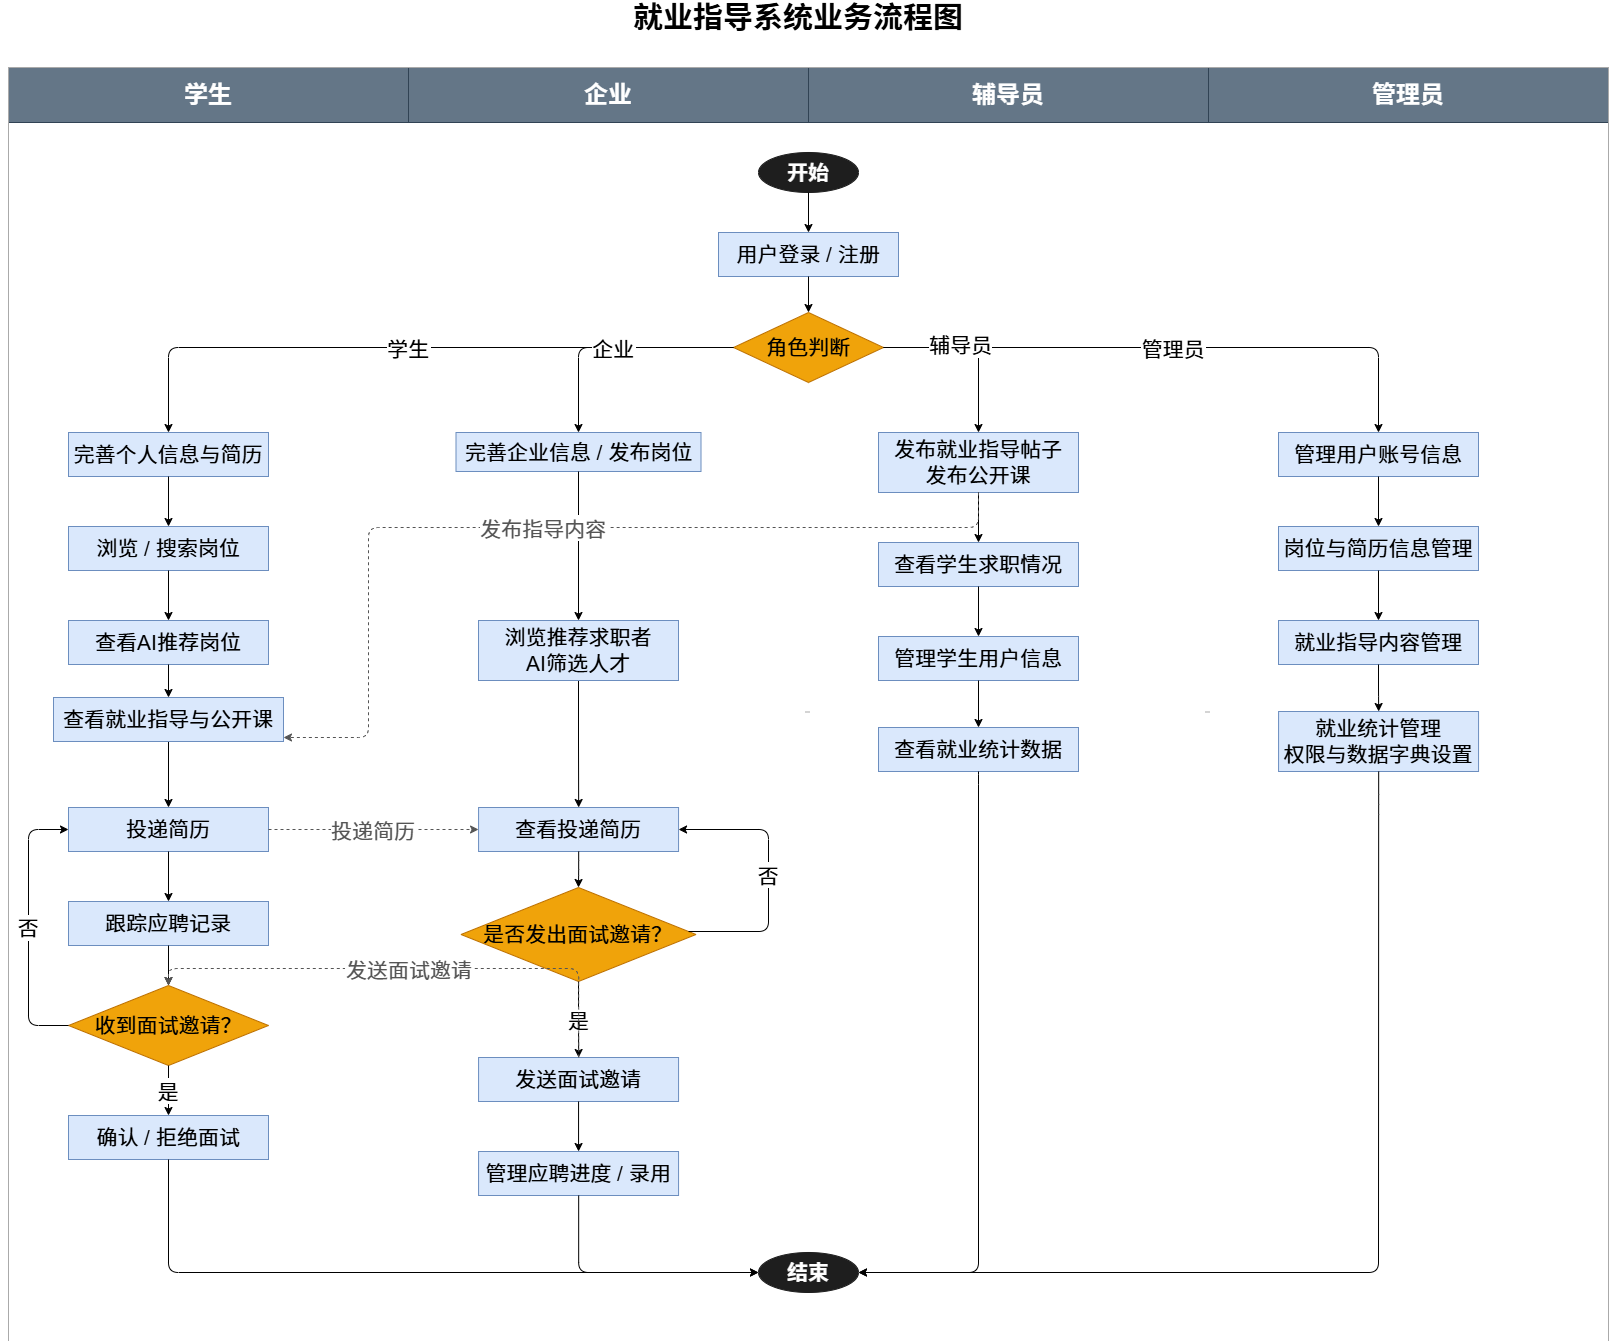

The diagram above was exported from draw.io. Its source (the exported page's mxGraphModel, read from the mxfile embedded in the PNG):
<mxGraphModel dx="5643" dy="1895" grid="1" gridSize="10" guides="1" tooltips="1" connect="1" arrows="1" fold="1" page="1" pageScale="1" pageWidth="2200" pageHeight="1400" math="0" shadow="0">
  <root>
    <mxCell id="0" />
    <mxCell id="1" parent="0" />
    <mxCell id="title" parent="1" style="text;html=1;strokeColor=none;fillColor=none;align=center;verticalAlign=middle;whiteSpace=wrap;fontSize=30;fontStyle=1;" value="就业指导系统业务流程图" vertex="1">
      <mxGeometry height="40" width="700" x="350" y="50" as="geometry" />
    </mxCell>
    <mxCell id="lane_s_title" parent="1" style="rounded=0;whiteSpace=wrap;html=1;fillColor=#647687;strokeColor=#314354;fontColor=#ffffff;fontSize=24;fontStyle=1;align=center;labelPosition=center;verticalLabelPosition=middle;verticalAlign=middle;" value="学生" vertex="1">
      <mxGeometry height="55" width="400" x="-90" y="120" as="geometry" />
    </mxCell>
    <mxCell id="lane_c_title" parent="1" style="rounded=0;whiteSpace=wrap;html=1;fillColor=#647687;strokeColor=#314354;fontColor=#ffffff;fontSize=24;fontStyle=1;align=center;labelPosition=center;verticalLabelPosition=middle;verticalAlign=middle;" value="企业" vertex="1">
      <mxGeometry height="55" width="400" x="310" y="120" as="geometry" />
    </mxCell>
    <mxCell id="lane_t_title" parent="1" style="rounded=0;whiteSpace=wrap;html=1;fillColor=#647687;strokeColor=#314354;fontColor=#ffffff;fontSize=24;fontStyle=1;align=center;labelPosition=center;verticalLabelPosition=middle;verticalAlign=middle;" value="辅导员" vertex="1">
      <mxGeometry height="55" width="400" x="710" y="120" as="geometry" />
    </mxCell>
    <mxCell id="lane_a_title" parent="1" style="rounded=0;whiteSpace=wrap;html=1;fillColor=#647687;strokeColor=#314354;fontColor=#ffffff;fontSize=24;fontStyle=1;align=center;labelPosition=center;verticalLabelPosition=middle;verticalAlign=middle;" value="管理员" vertex="1">
      <mxGeometry height="55" width="400" x="1110" y="120" as="geometry" />
    </mxCell>
    <mxCell id="vline1" parent="1" style="line;strokeColor=#aaaaaa;fillColor=none;rotation=90;fontSize=21;verticalAlign=middle;" value="" vertex="1">
      <mxGeometry height="1260" width="1" x="459" y="60" as="geometry" />
    </mxCell>
    <mxCell id="vline2" parent="1" style="line;strokeColor=#aaaaaa;fillColor=none;rotation=90;fontSize=21;verticalAlign=middle;" value="" vertex="1">
      <mxGeometry height="1260" width="1" x="709" y="135" as="geometry" />
    </mxCell>
    <mxCell id="vline3" parent="1" style="line;strokeColor=#aaaaaa;fillColor=none;rotation=90;fontSize=21;verticalAlign=middle;" value="" vertex="1">
      <mxGeometry height="1260" width="1" x="1109" y="135" as="geometry" />
    </mxCell>
    <mxCell id="outer_box" parent="1" style="rounded=0;whiteSpace=wrap;html=1;fillColor=none;strokeColor=#aaaaaa;fontSize=21;verticalAlign=middle;" value="" vertex="1">
      <mxGeometry height="1275" width="1600" x="-90" y="120" as="geometry" />
    </mxCell>
    <mxCell id="start" parent="1" style="ellipse;whiteSpace=wrap;html=1;fillColor=#1e1e1e;fontColor=#ffffff;strokeColor=#1e1e1e;fontSize=21;fontStyle=1;verticalAlign=middle;" value="开始" vertex="1">
      <mxGeometry height="40" width="100" x="660" y="205" as="geometry" />
    </mxCell>
    <mxCell id="login" parent="1" style="rounded=0;whiteSpace=wrap;html=1;fillColor=#dae8fc;strokeColor=#6c8ebf;fontSize=21;verticalAlign=middle;" value="用户登录 / 注册" vertex="1">
      <mxGeometry height="44" width="180" x="620" y="285" as="geometry" />
    </mxCell>
    <mxCell id="role_judge" parent="1" style="rhombus;whiteSpace=wrap;html=1;fillColor=#f0a30a;strokeColor=#BD7000;fontColor=#000000;fontSize=21;verticalAlign=middle;" value="角色判断" vertex="1">
      <mxGeometry height="70" width="150" x="635" y="365" as="geometry" />
    </mxCell>
    <mxCell id="s1" parent="1" style="rounded=0;whiteSpace=wrap;html=1;fillColor=#dae8fc;strokeColor=#6c8ebf;fontSize=21;verticalAlign=middle;" value="完善个人信息与简历" vertex="1">
      <mxGeometry height="44" width="200" x="-30" y="485" as="geometry" />
    </mxCell>
    <mxCell id="s2" parent="1" style="rounded=0;whiteSpace=wrap;html=1;fillColor=#dae8fc;strokeColor=#6c8ebf;fontSize=21;verticalAlign=middle;" value="浏览 / 搜索岗位" vertex="1">
      <mxGeometry height="44" width="200" x="-30" y="579" as="geometry" />
    </mxCell>
    <mxCell id="s3" parent="1" style="rounded=0;whiteSpace=wrap;html=1;fillColor=#dae8fc;strokeColor=#6c8ebf;fontSize=21;verticalAlign=middle;" value="查看AI推荐岗位" vertex="1">
      <mxGeometry height="44" width="200" x="-30" y="673" as="geometry" />
    </mxCell>
    <mxCell id="s4" parent="1" style="rounded=0;whiteSpace=wrap;html=1;fillColor=#dae8fc;strokeColor=#6c8ebf;fontSize=21;verticalAlign=middle;" value="投递简历" vertex="1">
      <mxGeometry height="44" width="200" x="-30" y="860" as="geometry" />
    </mxCell>
    <mxCell id="s5" parent="1" style="rounded=0;whiteSpace=wrap;html=1;fillColor=#dae8fc;strokeColor=#6c8ebf;fontSize=21;verticalAlign=middle;" value="跟踪应聘记录" vertex="1">
      <mxGeometry height="44" width="200" x="-30" y="954" as="geometry" />
    </mxCell>
    <mxCell id="s6_judge" parent="1" style="rhombus;whiteSpace=wrap;html=1;fillColor=#f0a30a;strokeColor=#BD7000;fontColor=#000000;fontSize=21;verticalAlign=middle;" value="收到面试邀请？" vertex="1">
      <mxGeometry height="80" width="200" x="-30" y="1038" as="geometry" />
    </mxCell>
    <mxCell id="s7" parent="1" style="rounded=0;whiteSpace=wrap;html=1;fillColor=#dae8fc;strokeColor=#6c8ebf;fontSize=21;verticalAlign=middle;" value="确认 / 拒绝面试" vertex="1">
      <mxGeometry height="44" width="200" x="-30" y="1168" as="geometry" />
    </mxCell>
    <mxCell id="c1" parent="1" style="rounded=0;whiteSpace=wrap;html=1;fillColor=#dae8fc;strokeColor=#6c8ebf;fontSize=21;verticalAlign=middle;" value="完善企业信息 / 发布岗位" vertex="1">
      <mxGeometry height="39" width="245" x="357.5" y="485" as="geometry" />
    </mxCell>
    <mxCell id="TVRx7lzx0BgXpU7kiVpg-6" edge="1" parent="1" source="c2" style="edgeStyle=orthogonalEdgeStyle;rounded=0;orthogonalLoop=1;jettySize=auto;html=1;fontSize=21;verticalAlign=middle;" target="c3">
      <mxGeometry relative="1" as="geometry" />
    </mxCell>
    <mxCell id="c2" parent="1" style="rounded=0;whiteSpace=wrap;html=1;fillColor=#dae8fc;strokeColor=#6c8ebf;fontSize=21;verticalAlign=middle;" value="浏览推荐求职者&#10;AI筛选人才" vertex="1">
      <mxGeometry height="60" width="200" x="380" y="673" as="geometry" />
    </mxCell>
    <mxCell id="c3" parent="1" style="rounded=0;whiteSpace=wrap;html=1;fillColor=#dae8fc;strokeColor=#6c8ebf;fontSize=21;verticalAlign=middle;" value="查看投递简历" vertex="1">
      <mxGeometry height="44" width="200" x="380.06" y="860" as="geometry" />
    </mxCell>
    <mxCell id="c4_judge" parent="1" style="rhombus;whiteSpace=wrap;html=1;fillColor=#f0a30a;strokeColor=#BD7000;fontColor=#000000;fontSize=21;verticalAlign=middle;" value="是否发出面试邀请？" vertex="1">
      <mxGeometry height="94" width="235.06" x="362.47" y="940" as="geometry" />
    </mxCell>
    <mxCell id="c5" parent="1" style="rounded=0;whiteSpace=wrap;html=1;fillColor=#dae8fc;strokeColor=#6c8ebf;fontSize=21;verticalAlign=middle;" value="发送面试邀请" vertex="1">
      <mxGeometry height="44" width="200" x="380.06" y="1110" as="geometry" />
    </mxCell>
    <mxCell id="c6" parent="1" style="rounded=0;whiteSpace=wrap;html=1;fillColor=#dae8fc;strokeColor=#6c8ebf;fontSize=21;verticalAlign=middle;" value="管理应聘进度 / 录用" vertex="1">
      <mxGeometry height="44" width="200" x="380.06" y="1204" as="geometry" />
    </mxCell>
    <mxCell id="t1" parent="1" style="rounded=0;whiteSpace=wrap;html=1;fillColor=#dae8fc;strokeColor=#6c8ebf;fontSize=21;verticalAlign=middle;" value="发布就业指导帖子&#10;发布公开课" vertex="1">
      <mxGeometry height="60" width="200" x="780" y="485" as="geometry" />
    </mxCell>
    <mxCell id="t2" parent="1" style="rounded=0;whiteSpace=wrap;html=1;fillColor=#dae8fc;strokeColor=#6c8ebf;fontSize=21;verticalAlign=middle;" value="查看学生求职情况" vertex="1">
      <mxGeometry height="44" width="200" x="780" y="595" as="geometry" />
    </mxCell>
    <mxCell id="t3" parent="1" style="rounded=0;whiteSpace=wrap;html=1;fillColor=#dae8fc;strokeColor=#6c8ebf;fontSize=21;verticalAlign=middle;" value="管理学生用户信息" vertex="1">
      <mxGeometry height="44" width="200" x="780" y="689" as="geometry" />
    </mxCell>
    <mxCell id="t4" parent="1" style="rounded=0;whiteSpace=wrap;html=1;fillColor=#dae8fc;strokeColor=#6c8ebf;fontSize=21;verticalAlign=middle;" value="查看就业统计数据" vertex="1">
      <mxGeometry height="44" width="200" x="780" y="780" as="geometry" />
    </mxCell>
    <mxCell id="a1" parent="1" style="rounded=0;whiteSpace=wrap;html=1;fillColor=#dae8fc;strokeColor=#6c8ebf;fontSize=21;verticalAlign=middle;" value="管理用户账号信息" vertex="1">
      <mxGeometry height="44" width="200" x="1180" y="485" as="geometry" />
    </mxCell>
    <mxCell id="a2" parent="1" style="rounded=0;whiteSpace=wrap;html=1;fillColor=#dae8fc;strokeColor=#6c8ebf;fontSize=21;verticalAlign=middle;" value="岗位与简历信息管理" vertex="1">
      <mxGeometry height="44" width="200" x="1180" y="579" as="geometry" />
    </mxCell>
    <mxCell id="a3" parent="1" style="rounded=0;whiteSpace=wrap;html=1;fillColor=#dae8fc;strokeColor=#6c8ebf;fontSize=21;verticalAlign=middle;" value="就业指导内容管理" vertex="1">
      <mxGeometry height="44" width="200" x="1180" y="673" as="geometry" />
    </mxCell>
    <mxCell id="a4" parent="1" style="rounded=0;whiteSpace=wrap;html=1;fillColor=#dae8fc;strokeColor=#6c8ebf;fontSize=21;verticalAlign=middle;" value="就业统计管理&#10;权限与数据字典设置" vertex="1">
      <mxGeometry height="60" width="200" x="1180.06" y="764" as="geometry" />
    </mxCell>
    <mxCell id="end" parent="1" style="ellipse;whiteSpace=wrap;html=1;fillColor=#1e1e1e;fontColor=#ffffff;strokeColor=#1e1e1e;fontSize=21;fontStyle=1;verticalAlign=middle;" value="结束" vertex="1">
      <mxGeometry height="40" width="100" x="660" y="1305" as="geometry" />
    </mxCell>
    <mxCell id="e_start" edge="1" parent="1" source="start" style="edgeStyle=orthogonalEdgeStyle;fontSize=21;verticalAlign=middle;" target="login">
      <mxGeometry relative="1" as="geometry" />
    </mxCell>
    <mxCell id="e_login" edge="1" parent="1" source="login" style="edgeStyle=orthogonalEdgeStyle;fontSize=21;verticalAlign=middle;" target="role_judge">
      <mxGeometry relative="1" as="geometry" />
    </mxCell>
    <mxCell id="e_to_s" edge="1" parent="1" source="role_judge" style="edgeStyle=orthogonalEdgeStyle;fontSize=21;verticalAlign=middle;" target="s1" value="学生">
      <mxGeometry relative="1" as="geometry">
        <mxPoint as="offset" />
        <Array as="points">
          <mxPoint x="635" y="400" />
          <mxPoint x="70" y="400" />
          <mxPoint x="70" y="485" />
        </Array>
      </mxGeometry>
    </mxCell>
    <mxCell id="e_to_c" edge="1" parent="1" source="role_judge" style="edgeStyle=orthogonalEdgeStyle;fontSize=21;verticalAlign=middle;" target="c1" value="企业">
      <mxGeometry relative="1" as="geometry">
        <Array as="points">
          <mxPoint x="635" y="400" />
          <mxPoint x="480" y="400" />
          <mxPoint x="480" y="485" />
        </Array>
      </mxGeometry>
    </mxCell>
    <mxCell id="e_to_t" edge="1" parent="1" source="role_judge" style="edgeStyle=orthogonalEdgeStyle;fontSize=21;verticalAlign=middle;" target="t1" value="">
      <mxGeometry relative="1" as="geometry">
        <Array as="points">
          <mxPoint x="785" y="400" />
          <mxPoint x="880" y="400" />
          <mxPoint x="880" y="485" />
        </Array>
      </mxGeometry>
    </mxCell>
    <mxCell id="e_to_a" edge="1" parent="1" source="role_judge" style="edgeStyle=orthogonalEdgeStyle;fontSize=21;verticalAlign=middle;" target="a1" value="管理员">
      <mxGeometry relative="1" as="geometry">
        <Array as="points">
          <mxPoint x="785" y="400" />
          <mxPoint x="1280" y="400" />
          <mxPoint x="1280" y="485" />
        </Array>
      </mxGeometry>
    </mxCell>
    <mxCell id="TVRx7lzx0BgXpU7kiVpg-7" connectable="0" parent="e_to_a" style="edgeLabel;html=1;align=center;verticalAlign=middle;resizable=0;points=[];fontSize=21;" value="&lt;span&gt;辅导员&lt;/span&gt;" vertex="1">
      <mxGeometry relative="1" x="-0.7349" y="3" as="geometry">
        <mxPoint as="offset" />
      </mxGeometry>
    </mxCell>
    <mxCell id="es12" edge="1" parent="1" source="s1" style="edgeStyle=orthogonalEdgeStyle;fontSize=21;verticalAlign=middle;" target="s2">
      <mxGeometry relative="1" as="geometry" />
    </mxCell>
    <mxCell id="es23" edge="1" parent="1" source="s2" style="edgeStyle=orthogonalEdgeStyle;fontSize=21;verticalAlign=middle;" target="s3">
      <mxGeometry relative="1" as="geometry" />
    </mxCell>
    <mxCell id="es34" edge="1" parent="1" source="s3" style="edgeStyle=orthogonalEdgeStyle;entryX=0.5;entryY=0;entryDx=0;entryDy=0;fontSize=21;verticalAlign=middle;" target="TVRx7lzx0BgXpU7kiVpg-2">
      <mxGeometry relative="1" as="geometry">
        <mxPoint x="70" y="790" as="targetPoint" />
      </mxGeometry>
    </mxCell>
    <mxCell id="es45" edge="1" parent="1" source="s4" style="edgeStyle=orthogonalEdgeStyle;fontSize=21;verticalAlign=middle;" target="s5">
      <mxGeometry relative="1" as="geometry" />
    </mxCell>
    <mxCell id="es56" edge="1" parent="1" source="s5" style="edgeStyle=orthogonalEdgeStyle;fontSize=21;verticalAlign=middle;" target="s6_judge">
      <mxGeometry relative="1" as="geometry" />
    </mxCell>
    <mxCell id="es6y" edge="1" parent="1" source="s6_judge" style="edgeStyle=orthogonalEdgeStyle;fontSize=21;verticalAlign=middle;" target="s7" value="是">
      <mxGeometry relative="1" as="geometry" />
    </mxCell>
    <mxCell id="es6n" edge="1" parent="1" source="s6_judge" style="edgeStyle=orthogonalEdgeStyle;fontSize=21;verticalAlign=middle;" target="s4" value="否">
      <mxGeometry relative="1" as="geometry">
        <Array as="points">
          <mxPoint x="-70" y="1078" />
          <mxPoint x="-70" y="882" />
        </Array>
      </mxGeometry>
    </mxCell>
    <mxCell id="ec12" edge="1" parent="1" source="c1" style="edgeStyle=orthogonalEdgeStyle;fontSize=21;verticalAlign=middle;" target="c2">
      <mxGeometry relative="1" as="geometry" />
    </mxCell>
    <mxCell id="ec34" edge="1" parent="1" source="c3" style="edgeStyle=orthogonalEdgeStyle;fontSize=21;verticalAlign=middle;" target="c4_judge">
      <mxGeometry relative="1" as="geometry" />
    </mxCell>
    <mxCell id="ec4y" edge="1" parent="1" source="c4_judge" style="edgeStyle=orthogonalEdgeStyle;fontSize=21;verticalAlign=middle;" target="c5" value="是">
      <mxGeometry relative="1" as="geometry" />
    </mxCell>
    <mxCell id="ec4n" edge="1" parent="1" source="c4_judge" style="edgeStyle=orthogonalEdgeStyle;fontSize=21;verticalAlign=middle;" target="c3" value="否">
      <mxGeometry relative="1" as="geometry">
        <Array as="points">
          <mxPoint x="670" y="984" />
          <mxPoint x="670" y="882" />
        </Array>
      </mxGeometry>
    </mxCell>
    <mxCell id="ec56" edge="1" parent="1" source="c5" style="edgeStyle=orthogonalEdgeStyle;fontSize=21;verticalAlign=middle;" target="c6">
      <mxGeometry relative="1" as="geometry" />
    </mxCell>
    <mxCell id="et12" edge="1" parent="1" source="t1" style="edgeStyle=orthogonalEdgeStyle;fontSize=21;verticalAlign=middle;" target="t2">
      <mxGeometry relative="1" as="geometry" />
    </mxCell>
    <mxCell id="et23" edge="1" parent="1" source="t2" style="edgeStyle=orthogonalEdgeStyle;fontSize=21;verticalAlign=middle;" target="t3">
      <mxGeometry relative="1" as="geometry" />
    </mxCell>
    <mxCell id="et34" edge="1" parent="1" source="t3" style="edgeStyle=orthogonalEdgeStyle;fontSize=21;verticalAlign=middle;" target="t4">
      <mxGeometry relative="1" as="geometry">
        <mxPoint x="880.059999999999" y="730" as="sourcePoint" />
      </mxGeometry>
    </mxCell>
    <mxCell id="ea12" edge="1" parent="1" source="a1" style="edgeStyle=orthogonalEdgeStyle;fontSize=21;verticalAlign=middle;" target="a2">
      <mxGeometry relative="1" as="geometry" />
    </mxCell>
    <mxCell id="ea23" edge="1" parent="1" source="a2" style="edgeStyle=orthogonalEdgeStyle;fontSize=21;verticalAlign=middle;" target="a3">
      <mxGeometry relative="1" as="geometry" />
    </mxCell>
    <mxCell id="ea34" edge="1" parent="1" source="a3" style="edgeStyle=orthogonalEdgeStyle;fontSize=21;verticalAlign=middle;" target="a4">
      <mxGeometry relative="1" as="geometry" />
    </mxCell>
    <mxCell id="cross1" edge="1" parent="1" source="s4" style="edgeStyle=orthogonalEdgeStyle;dashed=1;strokeColor=#555555;fontSize=21;fontColor=#555555;verticalAlign=middle;" target="c3" value="投递简历">
      <mxGeometry relative="1" as="geometry">
        <Array as="points" />
        <mxPoint x="170" y="903.9999999999998" as="sourcePoint" />
        <mxPoint x="380.05999999999995" y="881.0000000000002" as="targetPoint" />
      </mxGeometry>
    </mxCell>
    <mxCell id="cross2" edge="1" parent="1" source="c5" style="edgeStyle=orthogonalEdgeStyle;dashed=1;strokeColor=#555555;fontSize=21;fontColor=#555555;verticalAlign=middle;" target="s6_judge" value="发送面试邀请">
      <mxGeometry relative="1" as="geometry">
        <Array as="points">
          <mxPoint x="480" y="1021" />
          <mxPoint x="70" y="1021" />
        </Array>
      </mxGeometry>
    </mxCell>
    <mxCell id="cross3" edge="1" parent="1" source="t1" style="edgeStyle=orthogonalEdgeStyle;dashed=1;strokeColor=#555555;fontSize=21;fontColor=#555555;verticalAlign=middle;" target="TVRx7lzx0BgXpU7kiVpg-2" value="发布指导内容">
      <mxGeometry relative="1" as="geometry">
        <Array as="points">
          <mxPoint x="880" y="580" />
          <mxPoint x="270" y="580" />
          <mxPoint x="270" y="790" />
        </Array>
        <mxPoint x="170" y="1191.0588235294117" as="targetPoint" />
      </mxGeometry>
    </mxCell>
    <mxCell id="end_s" edge="1" parent="1" source="s7" style="edgeStyle=orthogonalEdgeStyle;fontSize=21;verticalAlign=middle;" target="end">
      <mxGeometry relative="1" as="geometry">
        <Array as="points">
          <mxPoint x="70" y="1325" />
        </Array>
        <mxPoint x="70.05882352941171" y="1213" as="sourcePoint" />
      </mxGeometry>
    </mxCell>
    <mxCell id="end_c" edge="1" parent="1" source="c6" style="edgeStyle=orthogonalEdgeStyle;fontSize=21;verticalAlign=middle;" target="end">
      <mxGeometry relative="1" as="geometry">
        <Array as="points">
          <mxPoint x="480" y="1325" />
        </Array>
      </mxGeometry>
    </mxCell>
    <mxCell id="end_t" edge="1" parent="1" source="t4" style="edgeStyle=orthogonalEdgeStyle;fontSize=21;verticalAlign=middle;" target="end">
      <mxGeometry relative="1" as="geometry">
        <Array as="points">
          <mxPoint x="880" y="827" />
          <mxPoint x="880" y="1325" />
          <mxPoint x="710" y="1325" />
        </Array>
      </mxGeometry>
    </mxCell>
    <mxCell id="end_a" edge="1" parent="1" source="a4" style="edgeStyle=orthogonalEdgeStyle;fontSize=21;verticalAlign=middle;" target="end">
      <mxGeometry relative="1" as="geometry">
        <Array as="points">
          <mxPoint x="1280" y="857" />
          <mxPoint x="1280" y="1325" />
          <mxPoint x="710" y="1325" />
        </Array>
      </mxGeometry>
    </mxCell>
    <mxCell id="TVRx7lzx0BgXpU7kiVpg-4" edge="1" parent="1" source="TVRx7lzx0BgXpU7kiVpg-2" style="edgeStyle=orthogonalEdgeStyle;rounded=0;orthogonalLoop=1;jettySize=auto;html=1;fontSize=21;verticalAlign=middle;" target="s4" value="">
      <mxGeometry relative="1" as="geometry" />
    </mxCell>
    <mxCell id="TVRx7lzx0BgXpU7kiVpg-2" parent="1" style="rounded=0;whiteSpace=wrap;html=1;fillColor=#dae8fc;strokeColor=#6c8ebf;fontSize=21;verticalAlign=middle;" value="查看就业指导与公开课" vertex="1">
      <mxGeometry height="44" width="230" x="-45" y="750" as="geometry" />
    </mxCell>
  </root>
</mxGraphModel>